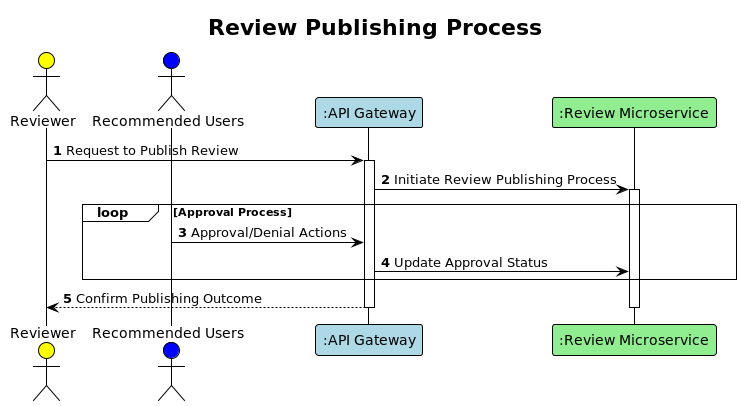

The diagram above was rendered by PlantUML. Its source (embedded in the PNG):
@startuml
!theme plain

autonumber

title Review Publishing Process

actor "Reviewer" as Reviewer #Yellow
actor "Recommended Users" as RecommendedUsers #Blue
participant ":API Gateway" as Gateway #lightBlue
participant ":Review Microservice" as ReviewMicroservice #lightGreen

Reviewer -> Gateway : Request to Publish Review
activate Gateway
Gateway -> ReviewMicroservice : Initiate Review Publishing Process
activate ReviewMicroservice

loop Approval Process
    RecommendedUsers -> Gateway : Approval/Denial Actions
    Gateway -> ReviewMicroservice : Update Approval Status
end

Gateway --> Reviewer : Confirm Publishing Outcome
deactivate Gateway
deactivate ReviewMicroservice

@enduml